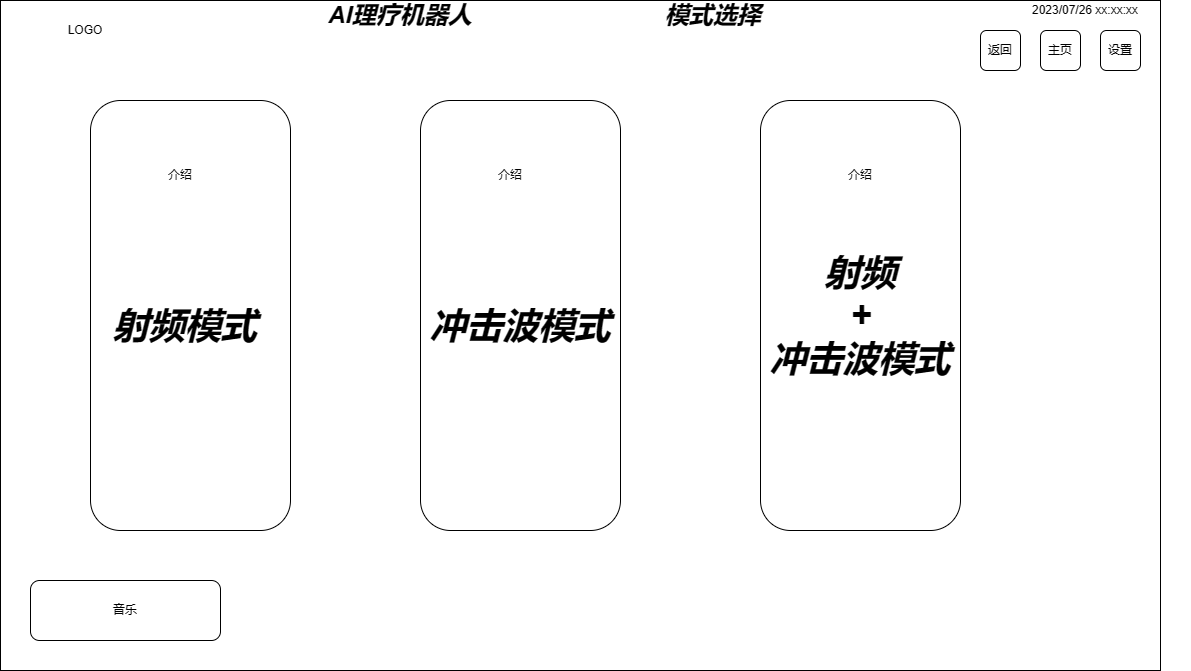

The diagram above was exported from draw.io. Its source (the exported page's mxGraphModel, read from the mxfile embedded in the PNG):
<mxGraphModel dx="1235" dy="731" grid="1" gridSize="10" guides="1" tooltips="1" connect="1" arrows="1" fold="1" page="1" pageScale="1" pageWidth="827" pageHeight="1169" math="0" shadow="0">
  <root>
    <mxCell id="0" />
    <mxCell id="1" parent="0" />
    <mxCell id="VIN2iaBf3PjQsj9EJQek-13" value="" style="rounded=0;whiteSpace=wrap;html=1;" vertex="1" parent="1">
      <mxGeometry x="60" y="110" width="1160" height="670" as="geometry" />
    </mxCell>
    <mxCell id="VIN2iaBf3PjQsj9EJQek-20" value="音乐" style="rounded=1;whiteSpace=wrap;html=1;" vertex="1" parent="1">
      <mxGeometry x="90" y="690" width="190" height="60" as="geometry" />
    </mxCell>
    <mxCell id="VIN2iaBf3PjQsj9EJQek-21" value="设置" style="rounded=1;whiteSpace=wrap;html=1;" vertex="1" parent="1">
      <mxGeometry x="1160" y="140" width="40" height="40" as="geometry" />
    </mxCell>
    <mxCell id="VIN2iaBf3PjQsj9EJQek-33" value="&lt;span style=&quot;font-size: 24px;&quot;&gt;&lt;b&gt;&lt;i&gt;模式选择&lt;/i&gt;&lt;/b&gt;&lt;/span&gt;" style="text;html=1;strokeColor=none;fillColor=none;align=center;verticalAlign=middle;whiteSpace=wrap;rounded=0;" vertex="1" parent="1">
      <mxGeometry x="711" y="110" width="124" height="30" as="geometry" />
    </mxCell>
    <mxCell id="VIN2iaBf3PjQsj9EJQek-34" value="&lt;b style=&quot;border-color: var(--border-color); font-size: 24px;&quot;&gt;&lt;i style=&quot;border-color: var(--border-color);&quot;&gt;AI理疗机器人&lt;/i&gt;&lt;/b&gt;" style="text;html=1;strokeColor=none;fillColor=none;align=center;verticalAlign=middle;whiteSpace=wrap;rounded=0;" vertex="1" parent="1">
      <mxGeometry x="330" y="110" width="260" height="30" as="geometry" />
    </mxCell>
    <mxCell id="VIN2iaBf3PjQsj9EJQek-35" value="LOGO" style="text;html=1;strokeColor=none;fillColor=none;align=center;verticalAlign=middle;whiteSpace=wrap;rounded=0;" vertex="1" parent="1">
      <mxGeometry x="60" y="110" width="170" height="60" as="geometry" />
    </mxCell>
    <mxCell id="VIN2iaBf3PjQsj9EJQek-36" value="2023/07/26 xx:xx:xx" style="text;html=1;strokeColor=none;fillColor=none;align=center;verticalAlign=middle;whiteSpace=wrap;rounded=0;" vertex="1" parent="1">
      <mxGeometry x="1040" y="110" width="210" height="20" as="geometry" />
    </mxCell>
    <mxCell id="VIN2iaBf3PjQsj9EJQek-37" value="主页" style="rounded=1;whiteSpace=wrap;html=1;" vertex="1" parent="1">
      <mxGeometry x="1100" y="140" width="40" height="40" as="geometry" />
    </mxCell>
    <mxCell id="VIN2iaBf3PjQsj9EJQek-38" value="返回" style="rounded=1;whiteSpace=wrap;html=1;" vertex="1" parent="1">
      <mxGeometry x="1040" y="140" width="40" height="40" as="geometry" />
    </mxCell>
    <mxCell id="VIN2iaBf3PjQsj9EJQek-40" value="" style="rounded=1;whiteSpace=wrap;html=1;glass=0;shadow=0;" vertex="1" parent="1">
      <mxGeometry x="150" y="210" width="200" height="430" as="geometry" />
    </mxCell>
    <mxCell id="VIN2iaBf3PjQsj9EJQek-41" value="" style="rounded=1;whiteSpace=wrap;html=1;glass=0;" vertex="1" parent="1">
      <mxGeometry x="480" y="210" width="200" height="430" as="geometry" />
    </mxCell>
    <mxCell id="VIN2iaBf3PjQsj9EJQek-42" value="" style="rounded=1;whiteSpace=wrap;html=1;glass=0;" vertex="1" parent="1">
      <mxGeometry x="820" y="210" width="200" height="430" as="geometry" />
    </mxCell>
    <mxCell id="VIN2iaBf3PjQsj9EJQek-43" value="介绍" style="text;html=1;strokeColor=none;fillColor=none;align=center;verticalAlign=middle;whiteSpace=wrap;rounded=0;" vertex="1" parent="1">
      <mxGeometry x="210" y="270" width="60" height="30" as="geometry" />
    </mxCell>
    <mxCell id="VIN2iaBf3PjQsj9EJQek-44" value="介绍" style="text;html=1;strokeColor=none;fillColor=none;align=center;verticalAlign=middle;whiteSpace=wrap;rounded=0;" vertex="1" parent="1">
      <mxGeometry x="540" y="270" width="60" height="30" as="geometry" />
    </mxCell>
    <mxCell id="VIN2iaBf3PjQsj9EJQek-45" value="介绍" style="text;html=1;strokeColor=none;fillColor=none;align=center;verticalAlign=middle;whiteSpace=wrap;rounded=0;" vertex="1" parent="1">
      <mxGeometry x="890" y="270" width="60" height="30" as="geometry" />
    </mxCell>
    <mxCell id="VIN2iaBf3PjQsj9EJQek-46" value="&lt;b&gt;&lt;i&gt;&lt;font style=&quot;font-size: 36px;&quot;&gt;射频模式&lt;/font&gt;&lt;/i&gt;&lt;/b&gt;" style="text;html=1;strokeColor=none;fillColor=none;align=center;verticalAlign=middle;whiteSpace=wrap;rounded=0;" vertex="1" parent="1">
      <mxGeometry x="160" y="400" width="170" height="70" as="geometry" />
    </mxCell>
    <mxCell id="VIN2iaBf3PjQsj9EJQek-49" value="&lt;b&gt;&lt;i&gt;&lt;font style=&quot;font-size: 36px;&quot;&gt;冲击波模式&lt;/font&gt;&lt;/i&gt;&lt;/b&gt;" style="text;html=1;strokeColor=none;fillColor=none;align=center;verticalAlign=middle;whiteSpace=wrap;rounded=0;" vertex="1" parent="1">
      <mxGeometry x="487.5" y="400" width="185" height="70" as="geometry" />
    </mxCell>
    <mxCell id="VIN2iaBf3PjQsj9EJQek-50" value="&lt;b&gt;&lt;i&gt;&lt;font style=&quot;font-size: 36px;&quot;&gt;射频&lt;br&gt;+&lt;br&gt;冲击波模式&lt;/font&gt;&lt;/i&gt;&lt;/b&gt;" style="text;html=1;strokeColor=none;fillColor=none;align=center;verticalAlign=middle;whiteSpace=wrap;rounded=0;" vertex="1" parent="1">
      <mxGeometry x="827.5" y="390" width="185" height="70" as="geometry" />
    </mxCell>
  </root>
</mxGraphModel>